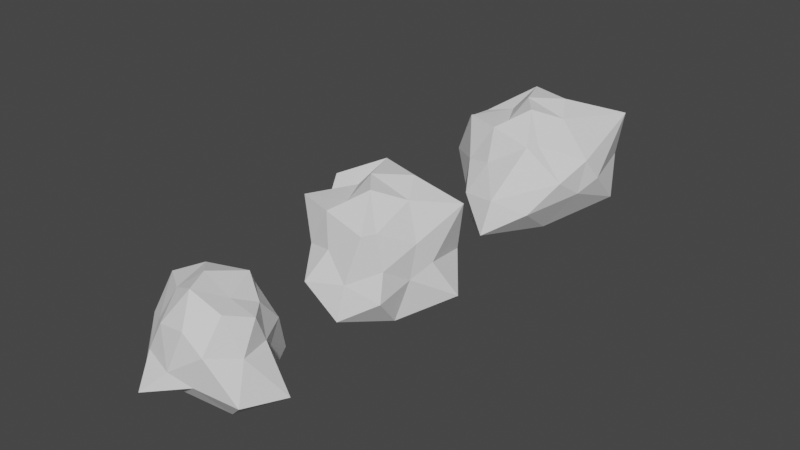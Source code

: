 # Source: Rocks.blend  (saved by Blender 2.83.19; exported with 4.5.12 LTS)
import bpy
from mathutils import Matrix  # noqa: F401  (used for matrix-valued properties, if any)

bpy.ops.wm.read_factory_settings(use_empty=True)
scene = bpy.context.scene
scene.name = 'Scene'

# ---- collections
col_collection = bpy.data.collections.new('Collection'); scene.collection.children.link(col_collection)

# ---- world
world_world = bpy.data.worlds.new('World'); scene.world = world_world
world_world.use_nodes = True; world_world.node_tree.nodes.clear()
_N = world_world.node_tree.nodes; _L = world_world.node_tree.links
n0 = _N.new('ShaderNodeOutputWorld'); n0.name = 'World Output'; n0.location = (300, 300)
n1 = _N.new('ShaderNodeBackground'); n1.name = 'Background'; n1.location = (10, 300)
n1.inputs[0].default_value = (0.05088, 0.05088, 0.05088, 1.0)
_L.new(n1.outputs[0], n0.inputs[0])
n0.is_active_output = True
world_world.color = (0.05088, 0.05088, 0.05088)
world_world.use_sun_shadow = False
world_world.sun_shadow_jitter_overblur = 0.0

# ---- meshes
me_icosphere = bpy.data.meshes.new('Icosphere')
me_icosphere.from_pydata([(0.002911, 0.273, -0.4273), (1.323, -0.6708, -0.01877), (-0.4496, -1.363, -0.1038), (-1.35, 0.06113, -0.04763), (-0.3855, 1.239, 0.1683), (0.7781, 0.6039, 0.3406), (0.2855, -0.8782, 1.18), (-0.7614, -0.5303, 0.8679), (-0.7723, 0.5337, 1.011), (0.1953, 0.8891, 1.316), (1.01, 0.1172, 1.28), (-0.206, 0.09614, 1.748), (-0.239, -0.6947, -0.2907), (0.7477, -0.334, -0.5781), (0.4115, -0.8637, 0.1028), (1.544, 0.3074, -0.2119), (0.7146, 0.5475, -0.4662), (-0.6937, 0.07668, -0.4023), (-1.123, -0.6908, -0.2298), (-0.1427, 0.8683, -0.5992), (-0.9785, 0.7462, -0.4091), (0.392, 1.346, -0.1798), (1.063, -0.2531, 0.6642), (0.9601, 0.3646, 0.6901), (-0.01414, -1.043, 0.3341), (0.7051, -0.8485, 0.8199), (-1.361, -0.1814, 0.5998), (-0.7076, -0.8462, 0.4152), (-0.6114, 0.8347, 0.5896), (-1.045, 0.3605, 0.3179), (0.614, 1.011, 0.698), (-0.03484, 1.218, 0.5878), (0.7388, -0.3865, 1.456), (-0.344, -0.825, 1.079), (-1.186, 0.1725, 1.362), (-0.3926, 0.9904, 0.9639), (0.6871, 0.5171, 1.273), (0.02784, -0.4336, 1.716), (0.4688, 0.05049, 1.483), (-0.528, -0.2675, 1.465), (-0.6637, 0.521, 1.582), (0.1388, 0.8235, 1.566)], [], [(0, 13, 12), (1, 13, 15), (0, 12, 17), (0, 17, 19), (0, 19, 16), (1, 15, 22), (2, 14, 24), (3, 18, 26), (4, 20, 28), (5, 21, 30), (1, 22, 25), (2, 24, 27), (3, 26, 29), (4, 28, 31), (5, 30, 23), (6, 32, 37), (7, 33, 39), (8, 34, 40), (9, 35, 41), (10, 36, 38), (38, 41, 11), (38, 36, 41), (36, 9, 41), (41, 40, 11), (41, 35, 40), (35, 8, 40), (40, 39, 11), (40, 34, 39), (34, 7, 39), (39, 37, 11), (39, 33, 37), (33, 6, 37), (37, 38, 11), (37, 32, 38), (32, 10, 38), (23, 36, 10), (23, 30, 36), (30, 9, 36), (31, 35, 9), (31, 28, 35), (28, 8, 35), (29, 34, 8), (29, 26, 34), (26, 7, 34), (27, 33, 7), (27, 24, 33), (24, 6, 33), (25, 32, 6), (25, 22, 32), (22, 10, 32), (30, 31, 9), (30, 21, 31), (21, 4, 31), (28, 29, 8), (28, 20, 29), (20, 3, 29), (26, 27, 7), (26, 18, 27), (18, 2, 27), (24, 25, 6), (24, 14, 25), (14, 1, 25), (22, 23, 10), (22, 15, 23), (15, 5, 23), (16, 21, 5), (16, 19, 21), (19, 4, 21), (19, 20, 4), (19, 17, 20), (17, 3, 20), (17, 18, 3), (17, 12, 18), (12, 2, 18), (15, 16, 5), (15, 13, 16), (13, 0, 16), (12, 14, 2), (12, 13, 14), (13, 1, 14)])
_uv = me_icosphere.uv_layers.new(name='UVMap')
_uv.uv.foreach_set('vector', [0.8182, 0.0, 0.7727, 0.07873, 0.8636, 0.07873, 0.7273, 0.1575, 0.6818, 0.07873, 0.6364, 0.1575, 0.09091, 0.0, 0.04545, 0.07873, 0.1364, 0.07873, 0.2727, 0.0, 0.2273, 0.07873, 0.3182, 0.07873, 0.4545, 0.0, 0.4091, 0.07873, 0.5, 0.07873, 0.7273, 0.1575, 0.6364, 0.1575, 0.6818, 0.2362, 0.9091, 0.1575, 0.8182, 0.1575, 0.8636, 0.2362, 0.1818, 0.1575, 0.09091, 0.1575, 0.1364, 0.2362, 0.3636, 0.1575, 0.2727, 0.1575, 0.3182, 0.2362, 0.5455, 0.1575, 0.4545, 0.1575, 0.5, 0.2362, 0.7273, 0.1575, 0.6818, 0.2362, 0.7727, 0.2362, 0.9091, 0.1575, 0.8636, 0.2362, 0.9545, 0.2362, 0.1818, 0.1575, 0.1364, 0.2362, 0.2273, 0.2362, 0.3636, 0.1575, 0.3182, 0.2362, 0.4091, 0.2362, 0.5455, 0.1575, 0.5, 0.2362, 0.5909, 0.2362, 0.8182, 0.3149, 0.7273, 0.3149, 0.7727, 0.3937, 1.0, 0.3149, 0.9091, 0.3149, 0.9545, 0.3937, 0.2727, 0.3149, 0.1818, 0.3149, 0.2273, 0.3937, 0.4545, 0.3149, 0.3636, 0.3149, 0.4091, 0.3937, 0.6364, 0.3149, 0.5455, 0.3149, 0.5909, 0.3937, 0.5909, 0.3937, 0.5, 0.3937, 0.5455, 0.4724, 0.5909, 0.3937, 0.5455, 0.3149, 0.5, 0.3937, 0.5455, 0.3149, 0.4545, 0.3149, 0.5, 0.3937, 0.4091, 0.3937, 0.3182, 0.3937, 0.3636, 0.4724, 0.4091, 0.3937, 0.3636, 0.3149, 0.3182, 0.3937, 0.3636, 0.3149, 0.2727, 0.3149, 0.3182, 0.3937, 0.2273, 0.3937, 0.1364, 0.3937, 0.1818, 0.4724, 0.2273, 0.3937, 0.1818, 0.3149, 0.1364, 0.3937, 0.1818, 0.3149, 0.09091, 0.3149, 0.1364, 0.3937, 0.9545, 0.3937, 0.8636, 0.3937, 0.9091, 0.4724, 0.9545, 0.3937, 0.9091, 0.3149, 0.8636, 0.3937, 0.9091, 0.3149, 0.8182, 0.3149, 0.8636, 0.3937, 0.7727, 0.3937, 0.6818, 0.3937, 0.7273, 0.4724, 0.7727, 0.3937, 0.7273, 0.3149, 0.6818, 0.3937, 0.7273, 0.3149, 0.6364, 0.3149, 0.6818, 0.3937, 0.5909, 0.2362, 0.5455, 0.3149, 0.6364, 0.3149, 0.5909, 0.2362, 0.5, 0.2362, 0.5455, 0.3149, 0.5, 0.2362, 0.4545, 0.3149, 0.5455, 0.3149, 0.4091, 0.2362, 0.3636, 0.3149, 0.4545, 0.3149, 0.4091, 0.2362, 0.3182, 0.2362, 0.3636, 0.3149, 0.3182, 0.2362, 0.2727, 0.3149, 0.3636, 0.3149, 0.2273, 0.2362, 0.1818, 0.3149, 0.2727, 0.3149, 0.2273, 0.2362, 0.1364, 0.2362, 0.1818, 0.3149, 0.1364, 0.2362, 0.09091, 0.3149, 0.1818, 0.3149, 0.9545, 0.2362, 0.9091, 0.3149, 1.0, 0.3149, 0.9545, 0.2362, 0.8636, 0.2362, 0.9091, 0.3149, 0.8636, 0.2362, 0.8182, 0.3149, 0.9091, 0.3149, 0.7727, 0.2362, 0.7273, 0.3149, 0.8182, 0.3149, 0.7727, 0.2362, 0.6818, 0.2362, 0.7273, 0.3149, 0.6818, 0.2362, 0.6364, 0.3149, 0.7273, 0.3149, 0.5, 0.2362, 0.4091, 0.2362, 0.4545, 0.3149, 0.5, 0.2362, 0.4545, 0.1575, 0.4091, 0.2362, 0.4545, 0.1575, 0.3636, 0.1575, 0.4091, 0.2362, 0.3182, 0.2362, 0.2273, 0.2362, 0.2727, 0.3149, 0.3182, 0.2362, 0.2727, 0.1575, 0.2273, 0.2362, 0.2727, 0.1575, 0.1818, 0.1575, 0.2273, 0.2362, 0.1364, 0.2362, 0.04545, 0.2362, 0.09091, 0.3149, 0.1364, 0.2362, 0.09091, 0.1575, 0.04545, 0.2362, 0.09091, 0.1575, 0.0, 0.1575, 0.04545, 0.2362, 0.8636, 0.2362, 0.7727, 0.2362, 0.8182, 0.3149, 0.8636, 0.2362, 0.8182, 0.1575, 0.7727, 0.2362, 0.8182, 0.1575, 0.7273, 0.1575, 0.7727, 0.2362, 0.6818, 0.2362, 0.5909, 0.2362, 0.6364, 0.3149, 0.6818, 0.2362, 0.6364, 0.1575, 0.5909, 0.2362, 0.6364, 0.1575, 0.5455, 0.1575, 0.5909, 0.2362, 0.5, 0.07873, 0.4545, 0.1575, 0.5455, 0.1575, 0.5, 0.07873, 0.4091, 0.07873, 0.4545, 0.1575, 0.4091, 0.07873, 0.3636, 0.1575, 0.4545, 0.1575, 0.3182, 0.07873, 0.2727, 0.1575, 0.3636, 0.1575, 0.3182, 0.07873, 0.2273, 0.07873, 0.2727, 0.1575, 0.2273, 0.07873, 0.1818, 0.1575, 0.2727, 0.1575, 0.1364, 0.07873, 0.09091, 0.1575, 0.1818, 0.1575, 0.1364, 0.07873, 0.04545, 0.07873, 0.09091, 0.1575, 0.04545, 0.07873, 0.0, 0.1575, 0.09091, 0.1575, 0.6364, 0.1575, 0.5909, 0.07873, 0.5455, 0.1575, 0.6364, 0.1575, 0.6818, 0.07873, 0.5909, 0.07873, 0.6818, 0.07873, 0.6364, 0.0, 0.5909, 0.07873, 0.8636, 0.07873, 0.8182, 0.1575, 0.9091, 0.1575, 0.8636, 0.07873, 0.7727, 0.07873, 0.8182, 0.1575, 0.7727, 0.07873, 0.7273, 0.1575, 0.8182, 0.1575])
me_icosphere.use_remesh_fix_poles = True
me_icosphere.use_remesh_preserve_attributes = False
me_icosphere.use_mirror_vertex_groups = False
me_icosphere.update()
me_icosphere_001 = bpy.data.meshes.new('Icosphere.001')
me_icosphere_001.from_pydata([(-0.007707, 5.753, 0.5415), (0.6288, 4.763, -0.9299), (-1.587, 5.022, -0.2431), (-1.534, 4.876, 1.525), (0.3456, 5.126, 1.948), (1.181, 4.692, 0.4482), (-0.6005, 3.363, -0.572), (-1.258, 4.023, 0.5472), (-0.4655, 4.044, 1.54), (0.6756, 3.579, 1.349), (0.9471, 3.368, -0.02053), (-0.2039, 3.167, 0.8856), (-0.9438, 5.358, -0.235), (0.3439, 5.588, -0.5815), (-0.3179, 4.733, -0.6735), (1.502, 5.131, -0.4023), (0.9973, 5.752, 0.2698), (-0.5743, 5.432, 0.7893), (-1.612, 5.294, 0.4406), (0.3421, 5.803, 1.443), (-0.6533, 5.459, 1.926), (1.277, 5.544, 1.449), (0.7719, 4.009, -0.7477), (1.005, 4.196, 0.1939), (-0.7902, 4.491, -0.4799), (-0.02661, 3.908, -0.6985), (-1.368, 4.462, 1.167), (-1.416, 4.503, 0.1242), (-0.2994, 4.562, 1.99), (-0.8908, 4.838, 1.482), (1.058, 4.331, 0.9599), (0.6874, 4.544, 1.71), (0.2615, 2.858, -0.4375), (-1.106, 3.656, -0.0001695), (-1.201, 3.579, 1.627), (0.1304, 4.046, 1.948), (0.8929, 3.523, 0.6217), (-0.5111, 2.794, 0.2256), (0.3259, 3.026, 0.3367), (-0.8302, 3.345, 0.747), (-0.4012, 3.357, 1.594), (0.5734, 3.255, 1.385)], [], [(0, 13, 12), (1, 13, 15), (0, 12, 17), (0, 17, 19), (0, 19, 16), (1, 15, 22), (2, 14, 24), (3, 18, 26), (4, 20, 28), (5, 21, 30), (1, 22, 25), (2, 24, 27), (3, 26, 29), (4, 28, 31), (5, 30, 23), (6, 32, 37), (7, 33, 39), (8, 34, 40), (9, 35, 41), (10, 36, 38), (38, 41, 11), (38, 36, 41), (36, 9, 41), (41, 40, 11), (41, 35, 40), (35, 8, 40), (40, 39, 11), (40, 34, 39), (34, 7, 39), (39, 37, 11), (39, 33, 37), (33, 6, 37), (37, 38, 11), (37, 32, 38), (32, 10, 38), (23, 36, 10), (23, 30, 36), (30, 9, 36), (31, 35, 9), (31, 28, 35), (28, 8, 35), (29, 34, 8), (29, 26, 34), (26, 7, 34), (27, 33, 7), (27, 24, 33), (24, 6, 33), (25, 32, 6), (25, 22, 32), (22, 10, 32), (30, 31, 9), (30, 21, 31), (21, 4, 31), (28, 29, 8), (28, 20, 29), (20, 3, 29), (26, 27, 7), (26, 18, 27), (18, 2, 27), (24, 25, 6), (24, 14, 25), (14, 1, 25), (22, 23, 10), (22, 15, 23), (15, 5, 23), (16, 21, 5), (16, 19, 21), (19, 4, 21), (19, 20, 4), (19, 17, 20), (17, 3, 20), (17, 18, 3), (17, 12, 18), (12, 2, 18), (15, 16, 5), (15, 13, 16), (13, 0, 16), (12, 14, 2), (12, 13, 14), (13, 1, 14)])
_uv = me_icosphere_001.uv_layers.new(name='UVMap')
_uv.uv.foreach_set('vector', [0.8182, 0.0, 0.7727, 0.07873, 0.8636, 0.07873, 0.7273, 0.1575, 0.6818, 0.07873, 0.6364, 0.1575, 0.09091, 0.0, 0.04545, 0.07873, 0.1364, 0.07873, 0.2727, 0.0, 0.2273, 0.07873, 0.3182, 0.07873, 0.4545, 0.0, 0.4091, 0.07873, 0.5, 0.07873, 0.7273, 0.1575, 0.6364, 0.1575, 0.6818, 0.2362, 0.9091, 0.1575, 0.8182, 0.1575, 0.8636, 0.2362, 0.1818, 0.1575, 0.09091, 0.1575, 0.1364, 0.2362, 0.3636, 0.1575, 0.2727, 0.1575, 0.3182, 0.2362, 0.5455, 0.1575, 0.4545, 0.1575, 0.5, 0.2362, 0.7273, 0.1575, 0.6818, 0.2362, 0.7727, 0.2362, 0.9091, 0.1575, 0.8636, 0.2362, 0.9545, 0.2362, 0.1818, 0.1575, 0.1364, 0.2362, 0.2273, 0.2362, 0.3636, 0.1575, 0.3182, 0.2362, 0.4091, 0.2362, 0.5455, 0.1575, 0.5, 0.2362, 0.5909, 0.2362, 0.8182, 0.3149, 0.7273, 0.3149, 0.7727, 0.3937, 1.0, 0.3149, 0.9091, 0.3149, 0.9545, 0.3937, 0.2727, 0.3149, 0.1818, 0.3149, 0.2273, 0.3937, 0.4545, 0.3149, 0.3636, 0.3149, 0.4091, 0.3937, 0.6364, 0.3149, 0.5455, 0.3149, 0.5909, 0.3937, 0.5909, 0.3937, 0.5, 0.3937, 0.5455, 0.4724, 0.5909, 0.3937, 0.5455, 0.3149, 0.5, 0.3937, 0.5455, 0.3149, 0.4545, 0.3149, 0.5, 0.3937, 0.4091, 0.3937, 0.3182, 0.3937, 0.3636, 0.4724, 0.4091, 0.3937, 0.3636, 0.3149, 0.3182, 0.3937, 0.3636, 0.3149, 0.2727, 0.3149, 0.3182, 0.3937, 0.2273, 0.3937, 0.1364, 0.3937, 0.1818, 0.4724, 0.2273, 0.3937, 0.1818, 0.3149, 0.1364, 0.3937, 0.1818, 0.3149, 0.09091, 0.3149, 0.1364, 0.3937, 0.9545, 0.3937, 0.8636, 0.3937, 0.9091, 0.4724, 0.9545, 0.3937, 0.9091, 0.3149, 0.8636, 0.3937, 0.9091, 0.3149, 0.8182, 0.3149, 0.8636, 0.3937, 0.7727, 0.3937, 0.6818, 0.3937, 0.7273, 0.4724, 0.7727, 0.3937, 0.7273, 0.3149, 0.6818, 0.3937, 0.7273, 0.3149, 0.6364, 0.3149, 0.6818, 0.3937, 0.5909, 0.2362, 0.5455, 0.3149, 0.6364, 0.3149, 0.5909, 0.2362, 0.5, 0.2362, 0.5455, 0.3149, 0.5, 0.2362, 0.4545, 0.3149, 0.5455, 0.3149, 0.4091, 0.2362, 0.3636, 0.3149, 0.4545, 0.3149, 0.4091, 0.2362, 0.3182, 0.2362, 0.3636, 0.3149, 0.3182, 0.2362, 0.2727, 0.3149, 0.3636, 0.3149, 0.2273, 0.2362, 0.1818, 0.3149, 0.2727, 0.3149, 0.2273, 0.2362, 0.1364, 0.2362, 0.1818, 0.3149, 0.1364, 0.2362, 0.09091, 0.3149, 0.1818, 0.3149, 0.9545, 0.2362, 0.9091, 0.3149, 1.0, 0.3149, 0.9545, 0.2362, 0.8636, 0.2362, 0.9091, 0.3149, 0.8636, 0.2362, 0.8182, 0.3149, 0.9091, 0.3149, 0.7727, 0.2362, 0.7273, 0.3149, 0.8182, 0.3149, 0.7727, 0.2362, 0.6818, 0.2362, 0.7273, 0.3149, 0.6818, 0.2362, 0.6364, 0.3149, 0.7273, 0.3149, 0.5, 0.2362, 0.4091, 0.2362, 0.4545, 0.3149, 0.5, 0.2362, 0.4545, 0.1575, 0.4091, 0.2362, 0.4545, 0.1575, 0.3636, 0.1575, 0.4091, 0.2362, 0.3182, 0.2362, 0.2273, 0.2362, 0.2727, 0.3149, 0.3182, 0.2362, 0.2727, 0.1575, 0.2273, 0.2362, 0.2727, 0.1575, 0.1818, 0.1575, 0.2273, 0.2362, 0.1364, 0.2362, 0.04545, 0.2362, 0.09091, 0.3149, 0.1364, 0.2362, 0.09091, 0.1575, 0.04545, 0.2362, 0.09091, 0.1575, 0.0, 0.1575, 0.04545, 0.2362, 0.8636, 0.2362, 0.7727, 0.2362, 0.8182, 0.3149, 0.8636, 0.2362, 0.8182, 0.1575, 0.7727, 0.2362, 0.8182, 0.1575, 0.7273, 0.1575, 0.7727, 0.2362, 0.6818, 0.2362, 0.5909, 0.2362, 0.6364, 0.3149, 0.6818, 0.2362, 0.6364, 0.1575, 0.5909, 0.2362, 0.6364, 0.1575, 0.5455, 0.1575, 0.5909, 0.2362, 0.5, 0.07873, 0.4545, 0.1575, 0.5455, 0.1575, 0.5, 0.07873, 0.4091, 0.07873, 0.4545, 0.1575, 0.4091, 0.07873, 0.3636, 0.1575, 0.4545, 0.1575, 0.3182, 0.07873, 0.2727, 0.1575, 0.3636, 0.1575, 0.3182, 0.07873, 0.2273, 0.07873, 0.2727, 0.1575, 0.2273, 0.07873, 0.1818, 0.1575, 0.2727, 0.1575, 0.1364, 0.07873, 0.09091, 0.1575, 0.1818, 0.1575, 0.1364, 0.07873, 0.04545, 0.07873, 0.09091, 0.1575, 0.04545, 0.07873, 0.0, 0.1575, 0.09091, 0.1575, 0.6364, 0.1575, 0.5909, 0.07873, 0.5455, 0.1575, 0.6364, 0.1575, 0.6818, 0.07873, 0.5909, 0.07873, 0.6818, 0.07873, 0.6364, 0.0, 0.5909, 0.07873, 0.8636, 0.07873, 0.8182, 0.1575, 0.9091, 0.1575, 0.8636, 0.07873, 0.7727, 0.07873, 0.8182, 0.1575, 0.7727, 0.07873, 0.7273, 0.1575, 0.8182, 0.1575])
me_icosphere_001.use_remesh_fix_poles = True
me_icosphere_001.use_remesh_preserve_attributes = False
me_icosphere_001.use_mirror_vertex_groups = False
me_icosphere_001.update()
me_icosphere_002 = bpy.data.meshes.new('Icosphere.002')
me_icosphere_002.from_pydata([(-0.007707, 11.73, 0.5415), (0.6288, 10.6, -0.9299), (-2.087, 11.0, -0.2431), (-1.65, 10.44, 1.253), (0.3456, 10.69, 1.948), (1.619, 10.25, 0.4482), (-0.6005, 8.392, -0.572), (-1.758, 9.43, 0.5472), (-0.4655, 9.606, 1.54), (0.6756, 9.142, 1.349), (0.9471, 8.399, -0.02053), (-0.2667, 8.53, 0.8831), (-0.9438, 11.53, -0.235), (0.3439, 11.89, -0.5815), (-0.3179, 10.55, -0.6735), (1.502, 11.18, -0.4023), (0.9973, 12.15, 0.2698), (-1.236, 11.25, 0.6903), (-2.112, 11.43, 0.4406), (0.3421, 11.37, 1.443), (-0.6533, 11.02, 1.926), (1.277, 11.96, 1.449), (0.7719, 9.409, -0.7477), (1.443, 9.704, 0.1939), (-0.7902, 10.17, -0.4799), (-0.02661, 9.249, -0.6985), (-1.868, 10.02, 1.167), (-1.916, 10.19, 0.1242), (-0.2994, 10.12, 1.99), (-0.8908, 10.4, 1.482), (1.496, 9.893, 0.9599), (0.6874, 10.11, 1.71), (0.2615, 7.598, -0.4375), (-1.106, 8.854, -0.0001695), (-1.201, 9.141, 1.627), (0.1304, 9.609, 1.948), (1.331, 9.085, 0.6217), (-0.5111, 8.063, 0.2256), (0.3259, 7.862, 0.3367), (-0.893, 8.708, 0.7445), (-0.4012, 8.92, 1.594), (0.5734, 8.817, 1.385)], [], [(0, 13, 12), (1, 13, 15), (0, 12, 17), (0, 17, 19), (0, 19, 16), (1, 15, 22), (2, 14, 24), (3, 18, 26), (4, 20, 28), (5, 21, 30), (1, 22, 25), (2, 24, 27), (3, 26, 29), (4, 28, 31), (5, 30, 23), (6, 32, 37), (7, 33, 39), (8, 34, 40), (9, 35, 41), (10, 36, 38), (38, 41, 11), (38, 36, 41), (36, 9, 41), (41, 40, 11), (41, 35, 40), (35, 8, 40), (40, 39, 11), (40, 34, 39), (34, 7, 39), (39, 37, 11), (39, 33, 37), (33, 6, 37), (37, 38, 11), (37, 32, 38), (32, 10, 38), (23, 36, 10), (23, 30, 36), (30, 9, 36), (31, 35, 9), (31, 28, 35), (28, 8, 35), (29, 34, 8), (29, 26, 34), (26, 7, 34), (27, 33, 7), (27, 24, 33), (24, 6, 33), (25, 32, 6), (25, 22, 32), (22, 10, 32), (30, 31, 9), (30, 21, 31), (21, 4, 31), (28, 29, 8), (28, 20, 29), (20, 3, 29), (26, 27, 7), (26, 18, 27), (18, 2, 27), (24, 25, 6), (24, 14, 25), (14, 1, 25), (22, 23, 10), (22, 15, 23), (15, 5, 23), (16, 21, 5), (16, 19, 21), (19, 4, 21), (19, 20, 4), (19, 17, 20), (17, 3, 20), (17, 18, 3), (17, 12, 18), (12, 2, 18), (15, 16, 5), (15, 13, 16), (13, 0, 16), (12, 14, 2), (12, 13, 14), (13, 1, 14)])
_uv = me_icosphere_002.uv_layers.new(name='UVMap')
_uv.uv.foreach_set('vector', [0.8182, 0.0, 0.7727, 0.07873, 0.8636, 0.07873, 0.7273, 0.1575, 0.6818, 0.07873, 0.6364, 0.1575, 0.09091, 0.0, 0.04545, 0.07873, 0.1364, 0.07873, 0.2727, 0.0, 0.2273, 0.07873, 0.3182, 0.07873, 0.4545, 0.0, 0.4091, 0.07873, 0.5, 0.07873, 0.7273, 0.1575, 0.6364, 0.1575, 0.6818, 0.2362, 0.9091, 0.1575, 0.8182, 0.1575, 0.8636, 0.2362, 0.1818, 0.1575, 0.09091, 0.1575, 0.1364, 0.2362, 0.3636, 0.1575, 0.2727, 0.1575, 0.3182, 0.2362, 0.5455, 0.1575, 0.4545, 0.1575, 0.5, 0.2362, 0.7273, 0.1575, 0.6818, 0.2362, 0.7727, 0.2362, 0.9091, 0.1575, 0.8636, 0.2362, 0.9545, 0.2362, 0.1818, 0.1575, 0.1364, 0.2362, 0.2273, 0.2362, 0.3636, 0.1575, 0.3182, 0.2362, 0.4091, 0.2362, 0.5455, 0.1575, 0.5, 0.2362, 0.5909, 0.2362, 0.8182, 0.3149, 0.7273, 0.3149, 0.7727, 0.3937, 1.0, 0.3149, 0.9091, 0.3149, 0.9545, 0.3937, 0.2727, 0.3149, 0.1818, 0.3149, 0.2273, 0.3937, 0.4545, 0.3149, 0.3636, 0.3149, 0.4091, 0.3937, 0.6364, 0.3149, 0.5455, 0.3149, 0.5909, 0.3937, 0.5909, 0.3937, 0.5, 0.3937, 0.5455, 0.4724, 0.5909, 0.3937, 0.5455, 0.3149, 0.5, 0.3937, 0.5455, 0.3149, 0.4545, 0.3149, 0.5, 0.3937, 0.4091, 0.3937, 0.3182, 0.3937, 0.3636, 0.4724, 0.4091, 0.3937, 0.3636, 0.3149, 0.3182, 0.3937, 0.3636, 0.3149, 0.2727, 0.3149, 0.3182, 0.3937, 0.2273, 0.3937, 0.1364, 0.3937, 0.1818, 0.4724, 0.2273, 0.3937, 0.1818, 0.3149, 0.1364, 0.3937, 0.1818, 0.3149, 0.09091, 0.3149, 0.1364, 0.3937, 0.9545, 0.3937, 0.8636, 0.3937, 0.9091, 0.4724, 0.9545, 0.3937, 0.9091, 0.3149, 0.8636, 0.3937, 0.9091, 0.3149, 0.8182, 0.3149, 0.8636, 0.3937, 0.7727, 0.3937, 0.6818, 0.3937, 0.7273, 0.4724, 0.7727, 0.3937, 0.7273, 0.3149, 0.6818, 0.3937, 0.7273, 0.3149, 0.6364, 0.3149, 0.6818, 0.3937, 0.5909, 0.2362, 0.5455, 0.3149, 0.6364, 0.3149, 0.5909, 0.2362, 0.5, 0.2362, 0.5455, 0.3149, 0.5, 0.2362, 0.4545, 0.3149, 0.5455, 0.3149, 0.4091, 0.2362, 0.3636, 0.3149, 0.4545, 0.3149, 0.4091, 0.2362, 0.3182, 0.2362, 0.3636, 0.3149, 0.3182, 0.2362, 0.2727, 0.3149, 0.3636, 0.3149, 0.2273, 0.2362, 0.1818, 0.3149, 0.2727, 0.3149, 0.2273, 0.2362, 0.1364, 0.2362, 0.1818, 0.3149, 0.1364, 0.2362, 0.09091, 0.3149, 0.1818, 0.3149, 0.9545, 0.2362, 0.9091, 0.3149, 1.0, 0.3149, 0.9545, 0.2362, 0.8636, 0.2362, 0.9091, 0.3149, 0.8636, 0.2362, 0.8182, 0.3149, 0.9091, 0.3149, 0.7727, 0.2362, 0.7273, 0.3149, 0.8182, 0.3149, 0.7727, 0.2362, 0.6818, 0.2362, 0.7273, 0.3149, 0.6818, 0.2362, 0.6364, 0.3149, 0.7273, 0.3149, 0.5, 0.2362, 0.4091, 0.2362, 0.4545, 0.3149, 0.5, 0.2362, 0.4545, 0.1575, 0.4091, 0.2362, 0.4545, 0.1575, 0.3636, 0.1575, 0.4091, 0.2362, 0.3182, 0.2362, 0.2273, 0.2362, 0.2727, 0.3149, 0.3182, 0.2362, 0.2727, 0.1575, 0.2273, 0.2362, 0.2727, 0.1575, 0.1818, 0.1575, 0.2273, 0.2362, 0.1364, 0.2362, 0.04545, 0.2362, 0.09091, 0.3149, 0.1364, 0.2362, 0.09091, 0.1575, 0.04545, 0.2362, 0.09091, 0.1575, 0.0, 0.1575, 0.04545, 0.2362, 0.8636, 0.2362, 0.7727, 0.2362, 0.8182, 0.3149, 0.8636, 0.2362, 0.8182, 0.1575, 0.7727, 0.2362, 0.8182, 0.1575, 0.7273, 0.1575, 0.7727, 0.2362, 0.6818, 0.2362, 0.5909, 0.2362, 0.6364, 0.3149, 0.6818, 0.2362, 0.6364, 0.1575, 0.5909, 0.2362, 0.6364, 0.1575, 0.5455, 0.1575, 0.5909, 0.2362, 0.5, 0.07873, 0.4545, 0.1575, 0.5455, 0.1575, 0.5, 0.07873, 0.4091, 0.07873, 0.4545, 0.1575, 0.4091, 0.07873, 0.3636, 0.1575, 0.4545, 0.1575, 0.3182, 0.07873, 0.2727, 0.1575, 0.3636, 0.1575, 0.3182, 0.07873, 0.2273, 0.07873, 0.2727, 0.1575, 0.2273, 0.07873, 0.1818, 0.1575, 0.2727, 0.1575, 0.1364, 0.07873, 0.09091, 0.1575, 0.1818, 0.1575, 0.1364, 0.07873, 0.04545, 0.07873, 0.09091, 0.1575, 0.04545, 0.07873, 0.0, 0.1575, 0.09091, 0.1575, 0.6364, 0.1575, 0.5909, 0.07873, 0.5455, 0.1575, 0.6364, 0.1575, 0.6818, 0.07873, 0.5909, 0.07873, 0.6818, 0.07873, 0.6364, 0.0, 0.5909, 0.07873, 0.8636, 0.07873, 0.8182, 0.1575, 0.9091, 0.1575, 0.8636, 0.07873, 0.7727, 0.07873, 0.8182, 0.1575, 0.7727, 0.07873, 0.7273, 0.1575, 0.8182, 0.1575])
me_icosphere_002.use_remesh_fix_poles = True
me_icosphere_002.use_remesh_preserve_attributes = False
me_icosphere_002.use_mirror_vertex_groups = False
me_icosphere_002.update()

# ---- objects
ob_rock1 = bpy.data.objects.new('Rock1', me_icosphere)
ob_rock2 = bpy.data.objects.new('Rock2', me_icosphere_001)
ob_rock3 = bpy.data.objects.new('Rock3', me_icosphere_002)

# ---- transforms, parenting, visibility, modifiers, constraints
ob_rock1.location = (0.0, 0.0, 0.0)
ob_rock1.lineart.crease_threshold = 0.0
ob_rock2.location = (0.0, 0.0, 0.0)
ob_rock2.lineart.crease_threshold = 0.0
ob_rock3.location = (0.0, 0.0, 0.0)
ob_rock3.lineart.crease_threshold = 0.0

# ---- collection membership
col_collection.objects.link(ob_rock1)
col_collection.objects.link(ob_rock2)
col_collection.objects.link(ob_rock3)

# ---- scene / render settings (as saved in the file)
scene.frame_start = 1; scene.frame_end = 250; scene.frame_set(1)
scene.render.engine = 'BLENDER_EEVEE_NEXT'
scene.cycles.use_denoising = False
scene.cycles.samples = 128
scene.cycles.sampling_pattern = 'TABULATED_SOBOL'
scene.cycles.use_adaptive_sampling = False
scene.cycles.use_light_tree = False
scene.view_settings.view_transform = 'Filmic'
bpy.context.view_layer.update()

# ---- added for rendering (the .blend has no active camera and no usable light): camera, sun
cam_auto = bpy.data.cameras.new('AutoCamera')
cam_auto.lens = 50.0
cam_auto.sensor_width = 36.0
cam_auto.clip_end = 1000.0
ob_auto_camera = bpy.data.objects.new('AutoCamera', cam_auto)
scene.collection.objects.link(ob_auto_camera)
ob_auto_camera.location = (13.0044, -10.5061, 11.131)
ob_auto_camera.rotation_euler = (1.09748, -7.21219e-08, 0.694738)
scene.camera = ob_auto_camera
light_auto_sun = bpy.data.lights.new('AutoSun', 'SUN')
light_auto_sun.energy = 3.0
light_auto_sun.angle = 0.0523599
ob_auto_sun = bpy.data.objects.new('AutoSun', light_auto_sun)
scene.collection.objects.link(ob_auto_sun)
ob_auto_sun.rotation_euler = (0.872665, 0.174533, 0.523599)
bpy.context.view_layer.update()
